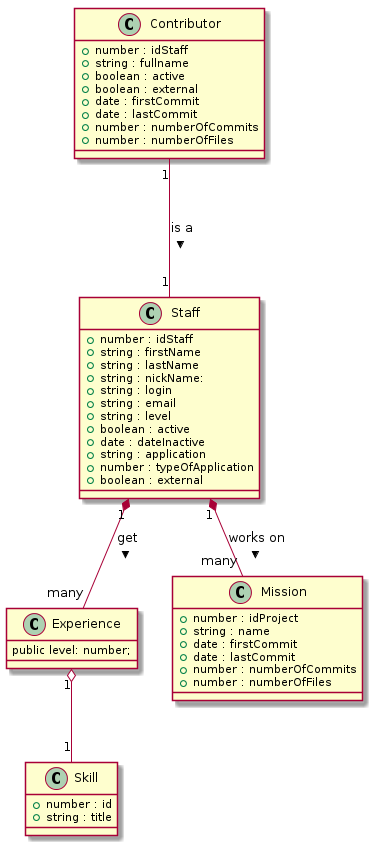

The diagram above was rendered by PlantUML. Its source (embedded in the PNG):
@startuml

class Staff {
+ {field} number : idStaff
+ {field} string : firstName
+ {field} string : lastName
+ {field} string : nickName:
+ {field} string : login
+ {field} string : email
+ {field} string : level
+ {field} boolean : active
+ {field} date : dateInactive
+ {field} string : application
+ {field} number : typeOfApplication
+ {field} boolean : external
}

class Experience {
	public level: number;
}

class Skill {
+ {field} number : id
+ {field} string : title
}

class Mission {
+ {field} number : idProject
+ {field} string : name
+ {field} date : firstCommit
+ {field} date : lastCommit
+ {field} number : numberOfCommits
+ {field} number : numberOfFiles
}

class Contributor {
+ {field} number : idStaff
+ {field} string : fullname
+ {field} boolean : active
+ {field} boolean : external
+ {field} date : firstCommit
+ {field} date : lastCommit
+ {field} number : numberOfCommits
+ {field} number : numberOfFiles
}

Staff "1" *-- "many" Experience : get >
Staff "1" *-- "many" Mission : works on >
Contributor "1" --- "1" Staff : is a >

Experience "1" o-- "1" Skill

@enduml